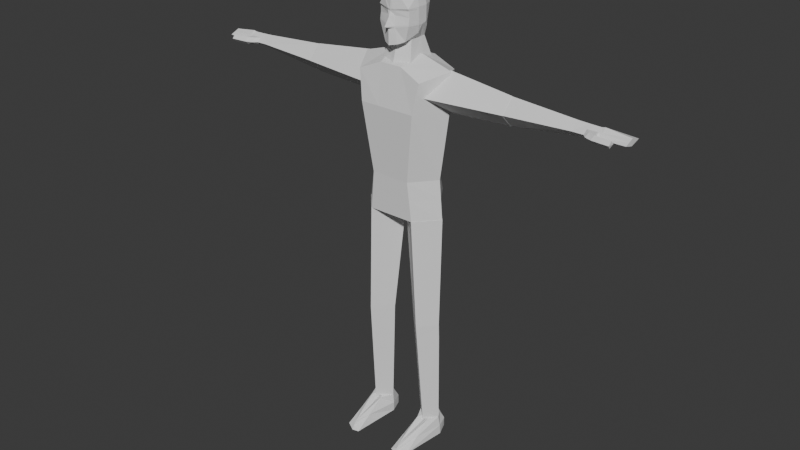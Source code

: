 # Source: bull_rig_backup.blend  (saved by Blender 4.0.36; exported with 4.5.12 LTS)
import bpy
from mathutils import Matrix  # noqa: F401  (used for matrix-valued properties, if any)

bpy.ops.wm.read_factory_settings(use_empty=True)
scene = bpy.context.scene
scene.name = 'Scene'

# ---- collections
col_collection = bpy.data.collections.new('Collection'); scene.collection.children.link(col_collection)

# ---- world
world_world = bpy.data.worlds.new('World'); scene.world = world_world
world_world.use_nodes = True; world_world.node_tree.nodes.clear()
_N = world_world.node_tree.nodes; _L = world_world.node_tree.links
n0 = _N.new('ShaderNodeOutputWorld'); n0.name = 'World Output'; n0.location = (300, 300)
n1 = _N.new('ShaderNodeBackground'); n1.name = 'Background'; n1.location = (10, 300)
n1.inputs[0].default_value = (0.05088, 0.05088, 0.05088, 1.0)
_L.new(n1.outputs[0], n0.inputs[0])
n0.is_active_output = True
world_world.color = (0.05088, 0.05088, 0.05088)
world_world.use_sun_shadow = False
world_world.sun_shadow_jitter_overblur = 0.0

# ---- meshes
me_cube = bpy.data.meshes.new('Cube')
me_cube.from_pydata([(-2.6, -0.6573, 1.6), (-2.4, -1.414, 11.0), (-3.457, 0.4, 1.6), (-3.614, 1.788e-07, 11.0), (-1.543, 0.4, 1.6), (-0.9858, 2.384e-07, 11.0), (-2.6, 1.457, 1.6), (-2.4, 1.414, 11.0), (-2.4, -1.414, 11.0), (-2.0, -1.626, 20.4), (-3.614, 1.788e-07, 11.0), (-3.626, 0.2, 20.4), (-0.9858, 1.192e-07, 11.0), (-0.01367, 0.2, 20.4), (-2.4, 1.414, 11.0), (-2.0, 2.026, 20.4), (-2.0, -1.6, 20.4), (-2.8, -1.8, 31.8), (-2.0, 2.0, 20.4), (-2.8, 2.4, 31.8), (2.0, -1.6, 20.4), (2.8, -1.8, 31.8), (2.0, 2.0, 20.4), (2.8, 2.4, 31.8), (-1.65, -1.7, 23.65), (-1.65, 2.25, 23.65), (1.65, 2.25, 23.65), (1.65, -1.7, 23.65), (-3.6, 0.2, 20.4), (-4.0, 0.4, 32.4), (3.6, 0.2, 20.4), (4.0, 0.4, 32.4), (3.25, 0.275, 23.65), (-3.25, 0.275, 23.65), (-1.818, 2.53, 21.69), (1.818, 2.53, 21.69), (1.818, -1.652, 22.09), (-1.818, -1.652, 22.09), (-3.418, 0.239, 22.09), (3.418, 0.239, 22.09), (-2.397, -2.095, 29.35), (-2.397, 2.947, 29.35), (2.397, 2.947, 29.35), (2.397, -2.095, 29.35), (3.937, 0.4262, 29.34), (-3.937, 0.4262, 29.34), (0.6667, 2.0, 20.4), (-0.6667, 2.0, 20.4), (-0.9333, 2.4, 32.6), (0.9333, 2.4, 32.6), (-0.6667, -1.6, 20.4), (0.6667, -1.6, 20.4), (0.9333, -1.6, 32.6), (-0.9333, -1.6, 32.6), (0.55, -1.7, 23.65), (-0.55, -1.7, 23.65), (-0.55, 2.25, 23.65), (0.55, 2.25, 23.65), (-1.333, 0.4, 33.2), (1.333, 0.4, 33.2), (1.2, 0.2, 20.4), (-1.2, 0.2, 20.4), (-0.606, 2.53, 21.69), (0.606, 2.53, 21.69), (0.606, -1.652, 22.09), (-0.606, -1.652, 22.09), (0.7992, -2.095, 29.35), (-0.7992, -2.095, 29.35), (-0.7992, 2.947, 29.35), (0.7992, 2.947, 29.35), (-2.43, -1.301, 9.59), (-3.621, 0.06, 9.59), (-2.43, 1.621, 9.59), (-1.069, 0.06, 9.59), (-3.227, -3.507, -2.384e-07), (-3.027, -0.7071, 1.6), (-1.873, 1.507, -2.384e-07), (-2.073, 1.107, 1.6), (-2.55, 0.4, -2.384e-07), (-2.55, 0.4, 1.6), (-3.227, 1.507, -2.384e-07), (-3.027, 1.107, 1.6), (-1.833, -3.887, -2.384e-07), (-2.073, -0.7071, 1.6), (-2.6, 1.454, 1.6), (-2.6, 1.814, -2.384e-07), (-1.546, 0.4, 1.6), (-1.466, 0.4, -2.384e-07), (-3.454, 0.4, 1.6), (-3.674, 0.4, -2.384e-07), (-2.4, -3.554, 0.66), (-2.4, -4.014, -2.384e-07), (-1.873, 1.507, 0.8), (-3.127, -2.107, 0.8), (-1.953, -2.297, 0.8), (-3.227, 1.507, 0.8), (-1.466, 0.4, 0.8), (-2.6, 1.834, 0.8), (-3.614, 0.4, 0.8), (-2.4, -3.784, 0.33), (2.6, -0.6573, 1.6), (2.4, -1.414, 11.0), (3.457, 0.4, 1.6), (3.614, 1.788e-07, 11.0), (1.543, 0.4, 1.6), (0.9858, 2.384e-07, 11.0), (2.6, 1.457, 1.6), (2.4, 1.414, 11.0), (2.4, -1.414, 11.0), (2.0, -1.626, 20.4), (3.614, 1.788e-07, 11.0), (3.626, 0.2, 20.4), (0.9858, 1.192e-07, 11.0), (0.01367, 0.2, 20.4), (2.4, 1.414, 11.0), (2.0, 2.026, 20.4), (2.43, -1.301, 9.59), (3.621, 0.06, 9.59), (2.43, 1.621, 9.59), (1.069, 0.06, 9.59), (3.227, -3.507, -2.384e-07), (3.027, -0.7071, 1.6), (1.873, 1.507, -2.384e-07), (2.073, 1.107, 1.6), (2.55, 0.4, -2.384e-07), (2.55, 0.4, 1.6), (3.227, 1.507, -2.384e-07), (3.027, 1.107, 1.6), (1.833, -3.887, -2.384e-07), (2.073, -0.7071, 1.6), (2.6, 1.454, 1.6), (2.6, 1.814, -2.384e-07), (1.546, 0.4, 1.6), (1.466, 0.4, -2.384e-07), (3.454, 0.4, 1.6), (3.674, 0.4, -2.384e-07), (2.4, -3.554, 0.66), (2.4, -4.014, -2.384e-07), (1.873, 1.507, 0.8), (3.127, -2.107, 0.8), (1.953, -2.297, 0.8), (3.227, 1.507, 0.8), (1.466, 0.4, 0.8), (2.6, 1.834, 0.8), (3.614, 0.4, 0.8), (2.4, -3.784, 0.33)], [], [(70, 1, 3, 71), (71, 3, 7, 72), (72, 7, 5, 73), (73, 5, 1, 70), (2, 6, 4, 0), (7, 3, 1, 5), (8, 9, 11, 10), (10, 11, 15, 14), (14, 15, 13, 12), (12, 13, 9, 8), (10, 14, 12, 8), (15, 11, 9, 13), (45, 29, 19, 41), (69, 49, 23, 42), (44, 31, 21, 43), (67, 53, 17, 40), (60, 30, 20, 51), (58, 29, 17, 53), (65, 55, 24, 37), (39, 32, 27, 36), (63, 57, 26, 35), (38, 33, 25, 34), (37, 24, 33, 38), (35, 26, 32, 39), (48, 19, 29, 58), (46, 22, 30, 60), (42, 23, 31, 44), (40, 17, 29, 45), (22, 35, 39, 30), (16, 37, 38, 28), (28, 38, 34, 18), (46, 63, 35, 22), (30, 39, 36, 20), (50, 65, 37, 16), (24, 40, 45, 33), (26, 42, 44, 32), (55, 67, 40, 24), (32, 44, 43, 27), (57, 69, 42, 26), (33, 45, 41, 25), (25, 41, 68, 56), (56, 68, 69, 57), (27, 43, 66, 54), (54, 66, 67, 55), (20, 36, 64, 51), (51, 64, 65, 50), (18, 34, 62, 47), (47, 62, 63, 46), (18, 47, 61, 28), (47, 46, 60, 61), (23, 49, 59, 31), (49, 48, 58, 59), (34, 25, 56, 62), (62, 56, 57, 63), (36, 27, 54, 64), (64, 54, 55, 65), (31, 59, 52, 21), (59, 58, 53, 52), (28, 61, 50, 16), (61, 60, 51, 50), (43, 21, 52, 66), (66, 52, 53, 67), (41, 19, 48, 68), (68, 48, 49, 69), (4, 73, 70, 0), (6, 72, 73, 4), (2, 71, 72, 6), (0, 70, 71, 2), (84, 81, 79, 77), (89, 80, 78, 74), (81, 88, 75, 79), (80, 85, 76, 78), (97, 84, 77, 92), (99, 90, 75, 93), (77, 79, 83, 86), (74, 78, 82, 91), (96, 86, 83, 94), (98, 88, 81, 95), (79, 75, 90, 83), (78, 76, 87, 82), (94, 83, 90, 99), (92, 77, 86, 96), (95, 81, 84, 97), (93, 75, 88, 98), (74, 93, 98, 89), (80, 95, 97, 85), (76, 92, 96, 87), (82, 94, 99, 91), (89, 98, 95, 80), (87, 96, 94, 82), (91, 99, 93, 74), (85, 97, 92, 76), (116, 117, 103, 101), (117, 118, 107, 103), (118, 119, 105, 107), (119, 116, 101, 105), (102, 100, 104, 106), (107, 105, 101, 103), (108, 110, 111, 109), (110, 114, 115, 111), (114, 112, 113, 115), (112, 108, 109, 113), (110, 108, 112, 114), (115, 113, 109, 111), (104, 100, 116, 119), (106, 104, 119, 118), (102, 106, 118, 117), (100, 102, 117, 116), (130, 123, 125, 127), (135, 120, 124, 126), (127, 125, 121, 134), (126, 124, 122, 131), (143, 138, 123, 130), (145, 139, 121, 136), (123, 132, 129, 125), (120, 137, 128, 124), (142, 140, 129, 132), (144, 141, 127, 134), (125, 129, 136, 121), (124, 128, 133, 122), (140, 145, 136, 129), (138, 142, 132, 123), (141, 143, 130, 127), (139, 144, 134, 121), (120, 135, 144, 139), (126, 131, 143, 141), (122, 133, 142, 138), (128, 137, 145, 140), (135, 126, 141, 144), (133, 128, 140, 142), (137, 120, 139, 145), (131, 122, 138, 143)])
_uv = me_cube.uv_layers.new(name='UVMap')
_uv.uv.foreach_set('vector', [0.5875, 0.0, 0.625, 0.0, 0.625, 0.25, 0.5875, 0.25, 0.5875, 0.25, 0.625, 0.25, 0.625, 0.5, 0.5875, 0.5, 0.5875, 0.5, 0.625, 0.5, 0.625, 0.75, 0.5875, 0.75, 0.5875, 0.75, 0.625, 0.75, 0.625, 1.0, 0.5875, 1.0, 0.125, 0.5, 0.375, 0.5, 0.375, 0.75, 0.125, 0.75, 0.625, 0.5, 0.875, 0.5, 0.875, 0.75, 0.625, 0.75, 0.375, 0.0, 0.625, 0.0, 0.625, 0.25, 0.375, 0.25, 0.375, 0.25, 0.625, 0.25, 0.625, 0.5, 0.375, 0.5, 0.375, 0.5, 0.625, 0.5, 0.625, 0.75, 0.375, 0.75, 0.375, 0.75, 0.625, 0.75, 0.625, 1.0, 0.375, 1.0, 0.125, 0.5, 0.375, 0.5, 0.375, 0.75, 0.125, 0.75, 0.625, 0.5, 0.875, 0.5, 0.875, 0.75, 0.625, 0.75, 0.5594, 0.125, 0.625, 0.125, 0.625, 0.25, 0.5594, 0.25, 0.5594, 0.4167, 0.625, 0.4167, 0.625, 0.5, 0.5594, 0.5, 0.5594, 0.625, 0.625, 0.625, 0.625, 0.75, 0.5594, 0.75, 0.5594, 0.9167, 0.625, 0.9167, 0.625, 1.0, 0.5594, 1.0, 0.2917, 0.625, 0.375, 0.625, 0.375, 0.75, 0.2917, 0.75, 0.7917, 0.625, 0.875, 0.625, 0.875, 0.75, 0.7917, 0.75, 0.4075, 0.9167, 0.4375, 0.9167, 0.4375, 1.0, 0.4075, 1.0, 0.4075, 0.625, 0.4375, 0.625, 0.4375, 0.75, 0.4075, 0.75, 0.4075, 0.4167, 0.4375, 0.4167, 0.4375, 0.5, 0.4075, 0.5, 0.4075, 0.125, 0.4375, 0.125, 0.4375, 0.25, 0.4075, 0.25, 0.4075, 0.0, 0.4375, 0.0, 0.4375, 0.125, 0.4075, 0.125, 0.4075, 0.5, 0.4375, 0.5, 0.4375, 0.625, 0.4075, 0.625, 0.7917, 0.5, 0.875, 0.5, 0.875, 0.625, 0.7917, 0.625, 0.2917, 0.5, 0.375, 0.5, 0.375, 0.625, 0.2917, 0.625, 0.5594, 0.5, 0.625, 0.5, 0.625, 0.625, 0.5594, 0.625, 0.5594, 0.0, 0.625, 0.0, 0.625, 0.125, 0.5594, 0.125, 0.375, 0.5, 0.4075, 0.5, 0.4075, 0.625, 0.375, 0.625, 0.375, 0.0, 0.4075, 0.0, 0.4075, 0.125, 0.375, 0.125, 0.375, 0.125, 0.4075, 0.125, 0.4075, 0.25, 0.375, 0.25, 0.375, 0.4167, 0.4075, 0.4167, 0.4075, 0.5, 0.375, 0.5, 0.375, 0.625, 0.4075, 0.625, 0.4075, 0.75, 0.375, 0.75, 0.375, 0.9167, 0.4075, 0.9167, 0.4075, 1.0, 0.375, 1.0, 0.4375, 0.0, 0.5594, 0.0, 0.5594, 0.125, 0.4375, 0.125, 0.4375, 0.5, 0.5594, 0.5, 0.5594, 0.625, 0.4375, 0.625, 0.4375, 0.9167, 0.5594, 0.9167, 0.5594, 1.0, 0.4375, 1.0, 0.4375, 0.625, 0.5594, 0.625, 0.5594, 0.75, 0.4375, 0.75, 0.4375, 0.4167, 0.5594, 0.4167, 0.5594, 0.5, 0.4375, 0.5, 0.4375, 0.125, 0.5594, 0.125, 0.5594, 0.25, 0.4375, 0.25, 0.4375, 0.25, 0.5594, 0.25, 0.5594, 0.3333, 0.4375, 0.3333, 0.4375, 0.3333, 0.5594, 0.3333, 0.5594, 0.4167, 0.4375, 0.4167, 0.4375, 0.75, 0.5594, 0.75, 0.5594, 0.8333, 0.4375, 0.8333, 0.4375, 0.8333, 0.5594, 0.8333, 0.5594, 0.9167, 0.4375, 0.9167, 0.375, 0.75, 0.4075, 0.75, 0.4075, 0.8333, 0.375, 0.8333, 0.375, 0.8333, 0.4075, 0.8333, 0.4075, 0.9167, 0.375, 0.9167, 0.375, 0.25, 0.4075, 0.25, 0.4075, 0.3333, 0.375, 0.3333, 0.375, 0.3333, 0.4075, 0.3333, 0.4075, 0.4167, 0.375, 0.4167, 0.125, 0.5, 0.2083, 0.5, 0.2083, 0.625, 0.125, 0.625, 0.2083, 0.5, 0.2917, 0.5, 0.2917, 0.625, 0.2083, 0.625, 0.625, 0.5, 0.7083, 0.5, 0.7083, 0.625, 0.625, 0.625, 0.7083, 0.5, 0.7917, 0.5, 0.7917, 0.625, 0.7083, 0.625, 0.4075, 0.25, 0.4375, 0.25, 0.4375, 0.3333, 0.4075, 0.3333, 0.4075, 0.3333, 0.4375, 0.3333, 0.4375, 0.4167, 0.4075, 0.4167, 0.4075, 0.75, 0.4375, 0.75, 0.4375, 0.8333, 0.4075, 0.8333, 0.4075, 0.8333, 0.4375, 0.8333, 0.4375, 0.9167, 0.4075, 0.9167, 0.625, 0.625, 0.7083, 0.625, 0.7083, 0.75, 0.625, 0.75, 0.7083, 0.625, 0.7917, 0.625, 0.7917, 0.75, 0.7083, 0.75, 0.125, 0.625, 0.2083, 0.625, 0.2083, 0.75, 0.125, 0.75, 0.2083, 0.625, 0.2917, 0.625, 0.2917, 0.75, 0.2083, 0.75, 0.5594, 0.75, 0.625, 0.75, 0.625, 0.8333, 0.5594, 0.8333, 0.5594, 0.8333, 0.625, 0.8333, 0.625, 0.9167, 0.5594, 0.9167, 0.5594, 0.25, 0.625, 0.25, 0.625, 0.3333, 0.5594, 0.3333, 0.5594, 0.3333, 0.625, 0.3333, 0.625, 0.4167, 0.5594, 0.4167, 0.375, 0.75, 0.5875, 0.75, 0.5875, 1.0, 0.375, 1.0, 0.375, 0.5, 0.5875, 0.5, 0.5875, 0.75, 0.375, 0.75, 0.375, 0.25, 0.5875, 0.25, 0.5875, 0.5, 0.375, 0.5, 0.375, 0.0, 0.5875, 0.0, 0.5875, 0.25, 0.375, 0.25, 0.375, 0.0, 0.5, 0.0, 0.5, 0.125, 0.375, 0.125, 0.375, 0.25, 0.5, 0.25, 0.5, 0.375, 0.375, 0.375, 0.5, 0.0, 0.625, 0.0, 0.625, 0.125, 0.5, 0.125, 0.5, 0.25, 0.625, 0.25, 0.625, 0.375, 0.5, 0.375, 0.5, 0.75, 0.625, 0.75, 0.625, 0.875, 0.5, 0.875, 0.75, 0.5, 0.875, 0.5, 0.875, 0.625, 0.75, 0.625, 0.375, 0.125, 0.5, 0.125, 0.5, 0.25, 0.375, 0.25, 0.375, 0.375, 0.5, 0.375, 0.5, 0.5, 0.375, 0.5, 0.5, 0.5, 0.625, 0.5, 0.625, 0.625, 0.5, 0.625, 0.25, 0.5, 0.375, 0.5, 0.375, 0.625, 0.25, 0.625, 0.5, 0.125, 0.625, 0.125, 0.625, 0.25, 0.5, 0.25, 0.5, 0.375, 0.625, 0.375, 0.625, 0.5, 0.5, 0.5, 0.5, 0.625, 0.625, 0.625, 0.625, 0.75, 0.5, 0.75, 0.5, 0.875, 0.625, 0.875, 0.625, 1.0, 0.5, 1.0, 0.25, 0.625, 0.375, 0.625, 0.375, 0.75, 0.25, 0.75, 0.75, 0.625, 0.875, 0.625, 0.875, 0.75, 0.75, 0.75, 0.625, 0.625, 0.75, 0.625, 0.75, 0.75, 0.625, 0.75, 0.125, 0.625, 0.25, 0.625, 0.25, 0.75, 0.125, 0.75, 0.375, 0.875, 0.5, 0.875, 0.5, 1.0, 0.375, 1.0, 0.375, 0.625, 0.5, 0.625, 0.5, 0.75, 0.375, 0.75, 0.125, 0.5, 0.25, 0.5, 0.25, 0.625, 0.125, 0.625, 0.375, 0.5, 0.5, 0.5, 0.5, 0.625, 0.375, 0.625, 0.625, 0.5, 0.75, 0.5, 0.75, 0.625, 0.625, 0.625, 0.375, 0.75, 0.5, 0.75, 0.5, 0.875, 0.375, 0.875, 0.5875, 0.0, 0.5875, 0.25, 0.625, 0.25, 0.625, 0.0, 0.5875, 0.25, 0.5875, 0.5, 0.625, 0.5, 0.625, 0.25, 0.5875, 0.5, 0.5875, 0.75, 0.625, 0.75, 0.625, 0.5, 0.5875, 0.75, 0.5875, 1.0, 0.625, 1.0, 0.625, 0.75, 0.125, 0.5, 0.125, 0.75, 0.375, 0.75, 0.375, 0.5, 0.625, 0.5, 0.625, 0.75, 0.875, 0.75, 0.875, 0.5, 0.375, 0.0, 0.375, 0.25, 0.625, 0.25, 0.625, 0.0, 0.375, 0.25, 0.375, 0.5, 0.625, 0.5, 0.625, 0.25, 0.375, 0.5, 0.375, 0.75, 0.625, 0.75, 0.625, 0.5, 0.375, 0.75, 0.375, 1.0, 0.625, 1.0, 0.625, 0.75, 0.125, 0.5, 0.125, 0.75, 0.375, 0.75, 0.375, 0.5, 0.625, 0.5, 0.625, 0.75, 0.875, 0.75, 0.875, 0.5, 0.375, 0.75, 0.375, 1.0, 0.5875, 1.0, 0.5875, 0.75, 0.375, 0.5, 0.375, 0.75, 0.5875, 0.75, 0.5875, 0.5, 0.375, 0.25, 0.375, 0.5, 0.5875, 0.5, 0.5875, 0.25, 0.375, 0.0, 0.375, 0.25, 0.5875, 0.25, 0.5875, 0.0, 0.375, 0.0, 0.375, 0.125, 0.5, 0.125, 0.5, 0.0, 0.375, 0.25, 0.375, 0.375, 0.5, 0.375, 0.5, 0.25, 0.5, 0.0, 0.5, 0.125, 0.625, 0.125, 0.625, 0.0, 0.5, 0.25, 0.5, 0.375, 0.625, 0.375, 0.625, 0.25, 0.5, 0.75, 0.5, 0.875, 0.625, 0.875, 0.625, 0.75, 0.75, 0.5, 0.75, 0.625, 0.875, 0.625, 0.875, 0.5, 0.375, 0.125, 0.375, 0.25, 0.5, 0.25, 0.5, 0.125, 0.375, 0.375, 0.375, 0.5, 0.5, 0.5, 0.5, 0.375, 0.5, 0.5, 0.5, 0.625, 0.625, 0.625, 0.625, 0.5, 0.25, 0.5, 0.25, 0.625, 0.375, 0.625, 0.375, 0.5, 0.5, 0.125, 0.5, 0.25, 0.625, 0.25, 0.625, 0.125, 0.5, 0.375, 0.5, 0.5, 0.625, 0.5, 0.625, 0.375, 0.5, 0.625, 0.5, 0.75, 0.625, 0.75, 0.625, 0.625, 0.5, 0.875, 0.5, 1.0, 0.625, 1.0, 0.625, 0.875, 0.25, 0.625, 0.25, 0.75, 0.375, 0.75, 0.375, 0.625, 0.75, 0.625, 0.75, 0.75, 0.875, 0.75, 0.875, 0.625, 0.625, 0.625, 0.625, 0.75, 0.75, 0.75, 0.75, 0.625, 0.125, 0.625, 0.125, 0.75, 0.25, 0.75, 0.25, 0.625, 0.375, 0.875, 0.375, 1.0, 0.5, 1.0, 0.5, 0.875, 0.375, 0.625, 0.375, 0.75, 0.5, 0.75, 0.5, 0.625, 0.125, 0.5, 0.125, 0.625, 0.25, 0.625, 0.25, 0.5, 0.375, 0.5, 0.375, 0.625, 0.5, 0.625, 0.5, 0.5, 0.625, 0.5, 0.625, 0.625, 0.75, 0.625, 0.75, 0.5, 0.375, 0.75, 0.375, 0.875, 0.5, 0.875, 0.5, 0.75])
me_cube.update()
me_cube_002 = bpy.data.meshes.new('Cube.002')
me_cube_002.from_pydata([(-4.4, -0.3788, -1.223), (-4.402, -0.3788, 0.3788), (-4.398, 1.223, -1.223), (-4.4, 1.223, 0.3788), (1.0, -0.5845, -1.416), (1.998, -1.009, 1.009), (2.002, 1.557, -1.557), (1.0, 1.698, 0.8673), (-9.706, 0.1105, -0.7471), (-9.707, -0.03088, 0.2289), (-9.704, 1.087, -0.8885), (-9.706, 0.9451, 0.08745), (-4.414, -0.3633, -1.208), (-4.416, -0.3633, 0.3633), (-4.412, 1.208, -1.208), (-4.414, 1.208, 0.3633), (-3.214, 0.4209, -0.4209), (-5.7, 0.4239, -0.4239), (3.2, 0.4135, -0.4135), (-11.91, 0.2719, -0.5907), (-11.89, -0.02509, 0.2231), (-11.85, 1.216, -1.018), (-11.89, 0.9443, 0.08166), (-9.706, 0.1139, -0.7438), (-9.707, -0.02757, 0.2256), (-9.705, 1.083, -0.8852), (-9.706, 0.9418, 0.08414), (-10.68, 1.14, -0.9417), (-10.72, 0.9148, 0.05462), (-10.72, 0.1999, -0.6602), (-10.72, -0.02633, 0.2243), (-11.89, 0.4574, 0.1527), (-10.72, 0.04438, -0.2604), (-11.89, 0.04531, -0.2594), (-10.72, 0.4584, 0.1536), (-11.56, 1.197, -0.9989), (-11.7, -0.0254, 0.2234), (-11.6, 0.9015, 0.03954), (-11.62, 0.2716, -0.5904), (-11.6, 0.4577, 0.1529), (-11.6, 0.04508, -0.2597), (-11.1, 0.2224, 0.3896), (-11.02, -0.2567, 0.4547), (-11.1, -0.1916, -0.02438), (-11.56, -0.3957, 0.5936), (-11.68, 0.01107, 0.5995), (-11.58, -0.4015, 0.1869), (-12.24, -0.45, 0.2354), (-12.22, -0.4441, 0.6421), (-12.24, -0.03742, 0.648), (-12.26, -0.07388, 0.2719), (-12.92, -0.4896, 0.275), (-13.0, -0.4838, 0.6818), (-13.02, -0.07704, 0.6876), (-13.04, -0.1135, 0.3115), (-13.85, 1.237, -1.039), (-13.89, 0.3905, -0.5137), (-13.89, 0.1853, -0.161), (-13.89, -0.004316, 0.2023), (-13.89, 0.3873, 0.04098), (-13.89, 0.7824, -0.1218), (-8.806, 0.5278, -0.3298)], [], [(3, 2, 17), (2, 3, 7, 6), (7, 5, 18), (4, 5, 1, 0), (2, 6, 4, 0), (7, 3, 1, 5), (8, 9, 11, 10), (10, 11, 15, 14), (15, 13, 16), (12, 13, 9, 8), (10, 14, 12, 8), (15, 11, 9, 13), (12, 14, 16), (14, 15, 16), (13, 12, 16), (0, 1, 17), (1, 3, 17), (2, 0, 17), (4, 6, 18), (6, 7, 18), (5, 4, 18), (31, 22, 60, 59), (27, 28, 26, 25), (26, 24, 61), (38, 40, 33, 19), (27, 25, 23, 29), (37, 22, 31, 39), (26, 28, 34, 30, 24), (35, 27, 29, 38), (23, 24, 30, 32, 29), (35, 37, 28, 27), (39, 31, 20, 36), (36, 46, 47, 50), (33, 20, 58, 57), (33, 40, 36, 20), (30, 34, 41, 42), (21, 22, 37, 35), (21, 35, 38, 19), (28, 37, 39, 34), (29, 32, 40, 38), (46, 43, 42, 44), (41, 45, 44, 42), (32, 30, 42, 43), (40, 32, 43, 46), (36, 40, 46), (34, 39, 45, 41), (39, 36, 45), (44, 45, 49, 48), (48, 49, 53, 52), (49, 50, 54, 53), (46, 44, 48, 47), (45, 36, 50, 49), (54, 52, 53), (52, 54, 51), (50, 47, 51, 54), (47, 48, 52, 51), (56, 57, 59, 60), (59, 57, 58), (19, 33, 57, 56), (21, 19, 56, 55), (20, 31, 59, 58), (22, 21, 55, 60), (55, 56, 60), (23, 25, 61), (25, 26, 61), (24, 23, 61)])
_uv = me_cube_002.uv_layers.new(name='UVMap')
_uv.uv.foreach_set('vector', [0.625, 0.25, 0.375, 0.25, 0.5, 0.125, 0.375, 0.25, 0.625, 0.25, 0.625, 0.5, 0.375, 0.5, 0.625, 0.5, 0.625, 0.75, 0.5, 0.625, 0.375, 0.75, 0.625, 0.75, 0.625, 1.0, 0.375, 1.0, 0.125, 0.5, 0.375, 0.5, 0.375, 0.75, 0.125, 0.75, 0.625, 0.5, 0.875, 0.5, 0.875, 0.75, 0.625, 0.75, 0.375, 0.0, 0.625, 0.0, 0.625, 0.25, 0.375, 0.25, 0.375, 0.25, 0.625, 0.25, 0.625, 0.5, 0.375, 0.5, 0.625, 0.5, 0.625, 0.75, 0.5, 0.625, 0.375, 0.75, 0.625, 0.75, 0.625, 1.0, 0.375, 1.0, 0.125, 0.5, 0.375, 0.5, 0.375, 0.75, 0.125, 0.75, 0.625, 0.5, 0.875, 0.5, 0.875, 0.75, 0.625, 0.75, 0.375, 0.75, 0.375, 0.5, 0.5, 0.625, 0.375, 0.5, 0.625, 0.5, 0.5, 0.625, 0.625, 0.75, 0.375, 0.75, 0.5, 0.625, 0.375, 0.0, 0.625, 0.0, 0.5, 0.125, 0.625, 0.0, 0.625, 0.25, 0.5, 0.125, 0.375, 0.25, 0.375, 0.0, 0.5, 0.125, 0.375, 0.75, 0.375, 0.5, 0.5, 0.625, 0.375, 0.5, 0.625, 0.5, 0.5, 0.625, 0.625, 0.75, 0.375, 0.75, 0.5, 0.625, 0.875, 0.6256, 0.875, 0.5, 0.875, 0.5, 0.875, 0.6256, 0.375, 0.375, 0.625, 0.375, 0.625, 0.5, 0.375, 0.5, 0.625, 0.5, 0.625, 0.75, 0.5, 0.625, 0.375, 0.9688, 0.5004, 0.9688, 0.5006, 1.0, 0.375, 1.0, 0.25, 0.5, 0.375, 0.5, 0.375, 0.75, 0.25, 0.75, 0.8438, 0.5, 0.875, 0.5, 0.875, 0.6256, 0.8438, 0.6254, 0.625, 0.5, 0.75, 0.5, 0.75, 0.625, 0.75, 0.75, 0.625, 0.75, 0.1562, 0.5, 0.25, 0.5, 0.25, 0.75, 0.1562, 0.75, 0.375, 0.75, 0.625, 0.75, 0.625, 0.875, 0.5, 0.875, 0.375, 0.875, 0.375, 0.2812, 0.625, 0.2812, 0.625, 0.375, 0.375, 0.375, 0.8438, 0.6254, 0.875, 0.6256, 0.875, 0.75, 0.8438, 0.75, 0.625, 0.9688, 0.5004, 0.9688, 0.5004, 0.9688, 0.625, 0.9688, 0.5006, 1.0, 0.625, 1.0, 0.625, 1.0, 0.5006, 1.0, 0.5006, 1.0, 0.5004, 0.9688, 0.625, 0.9688, 0.625, 1.0, 0.75, 0.75, 0.75, 0.625, 0.75, 0.625, 0.75, 0.75, 0.375, 0.25, 0.625, 0.25, 0.625, 0.2812, 0.375, 0.2812, 0.125, 0.5, 0.1562, 0.5, 0.1562, 0.75, 0.125, 0.75, 0.75, 0.5, 0.8438, 0.5, 0.8438, 0.6254, 0.75, 0.625, 0.375, 0.875, 0.5, 0.875, 0.5004, 0.9688, 0.375, 0.9688, 0.5004, 0.9688, 0.5, 0.875, 0.625, 0.875, 0.625, 0.9688, 0.75, 0.625, 0.8438, 0.6254, 0.8438, 0.75, 0.75, 0.75, 0.5, 0.875, 0.625, 0.875, 0.625, 0.875, 0.5, 0.875, 0.5004, 0.9688, 0.5, 0.875, 0.5, 0.875, 0.5004, 0.9688, 0.625, 0.9688, 0.5004, 0.9688, 0.5004, 0.9688, 0.75, 0.625, 0.8438, 0.6254, 0.8438, 0.6254, 0.75, 0.625, 0.8438, 0.6254, 0.8438, 0.75, 0.8438, 0.6254, 0.8438, 0.75, 0.8438, 0.6254, 0.8438, 0.6254, 0.8438, 0.75, 0.8438, 0.75, 0.8438, 0.6254, 0.8438, 0.6254, 0.8438, 0.75, 0.8438, 0.6254, 0.8438, 0.75, 0.8438, 0.75, 0.8438, 0.6254, 0.5004, 0.9688, 0.625, 0.9688, 0.625, 0.9688, 0.5004, 0.9688, 0.8438, 0.6254, 0.8438, 0.75, 0.8438, 0.75, 0.8438, 0.6254, 0.8438, 0.75, 0.8438, 0.75, 0.8438, 0.6254, 0.625, 0.9688, 0.625, 0.9688, 0.5004, 0.9688, 0.625, 0.9688, 0.5004, 0.9688, 0.5004, 0.9688, 0.625, 0.9688, 0.5004, 0.9688, 0.625, 0.9688, 0.625, 0.9688, 0.5004, 0.9688, 0.375, 0.0, 0.5006, 0.0, 0.625, 0.1244, 0.625, 0.25, 0.625, 0.1244, 0.5006, 0.0, 0.625, 0.0, 0.375, 1.0, 0.5006, 1.0, 0.5006, 1.0, 0.375, 1.0, 0.125, 0.5, 0.125, 0.75, 0.125, 0.75, 0.125, 0.5, 0.875, 0.75, 0.875, 0.6256, 0.875, 0.6256, 0.875, 0.75, 0.625, 0.25, 0.375, 0.25, 0.375, 0.25, 0.625, 0.25, 0.375, 0.25, 0.375, 0.0, 0.625, 0.25, 0.375, 0.75, 0.375, 0.5, 0.5, 0.625, 0.375, 0.5, 0.625, 0.5, 0.5, 0.625, 0.625, 0.75, 0.375, 0.75, 0.5, 0.625])
me_cube_002.update()
me_cube_003 = bpy.data.meshes.new('Cube.003')
me_cube_003.from_pydata([(-0.437, -0.4935, -0.8433), (-0.446, 0.4884, -0.8251), (-0.5279, 0.4884, 0.5658), (0.437, -0.4935, -0.8433), (0.446, 0.4884, -0.8251), (0.5279, 0.4884, 0.5658), (0.0, 0.7338, -0.9069), (0.0, 0.652, 0.784), (0.0, -0.8207, -0.9615), (0.0, -0.7025, 0.6658), (-0.6006, -0.5298, -0.2979), (-0.6006, -0.548, 0.284), (-0.5279, 0.652, 0.2931), (-0.6097, 0.4065, -0.4379), (0.5279, 0.652, 0.2931), (0.6097, 0.4065, -0.4379), (0.6006, -0.548, 0.284), (0.6006, -0.5298, -0.2979), (0.0, -0.7389, 0.2385), (0.0, -0.8298, -0.3979), (0.0, 0.8975, 0.2931), (0.0, 0.6611, -0.5342), (-0.6006, -0.5298, -0.2379), (-0.6097, 0.4065, -0.3779), (0.6097, 0.4065, -0.3779), (0.6006, -0.5298, -0.2379), (0.0, -1.021, -0.3106), (0.0, 0.7793, -0.3833), (-0.1883, 0.6479, -0.9069), (-0.352, -0.623, 0.6203), (-0.352, 0.5661, 0.7294), (-0.261, -0.6775, -0.916), (-0.352, 0.5752, -0.5342), (-0.352, 0.8115, 0.2931), (-0.171, -0.723, -0.3615), (-0.1156, -0.723, 0.2476), (-0.171, -0.723, -0.3015), (-0.352, 0.6934, -0.3833), (0.352, 0.5661, 0.7294), (0.261, -0.6775, -0.916), (0.1883, 0.6479, -0.9069), (0.352, -0.623, 0.6203), (0.171, -0.723, -0.3615), (0.1156, -0.723, 0.2476), (0.352, 0.5752, -0.5342), (0.352, 0.8115, 0.2931), (0.352, 0.6934, -0.3833), (0.171, -0.723, -0.3015), (-0.446, 0.2702, -0.8251), (-0.446, -0.1935, -0.8251), (-0.6097, -0.1116, 0.6476), (-0.6097, 0.2702, 0.6476), (0.446, -0.1935, -0.8251), (0.446, 0.2702, -0.8251), (0.6097, 0.2702, 0.6476), (0.6097, -0.1116, 0.6476), (0.0, 0.2975, 0.8931), (0.0, -0.3571, 0.8749), (0.0, -0.3844, -0.9069), (0.6915, 0.08837, -0.3069), (0.6915, -0.1116, -0.3069), (0.6915, 0.2702, 0.2931), (0.6915, -0.1116, 0.2931), (-0.6915, -0.1116, -0.3069), (-0.6915, 0.08837, -0.3069), (-0.6915, -0.1116, 0.2931), (-0.6915, 0.2702, 0.2931), (-0.6915, -0.1116, -0.2469), (-0.6915, 0.2702, -0.2469), (0.6915, 0.2702, -0.2469), (0.6915, -0.1116, -0.2469), (-0.1883, -0.3175, -0.9069), (-0.352, 0.2879, 0.8294), (-0.352, -0.2903, 0.8112), (0.352, 0.2879, 0.8294), (0.352, -0.2903, 0.8112), (0.1883, -0.3175, -0.9069), (-0.2062, 0.9045, -1.727), (-0.6438, 0.7273, -1.727), (0.6438, 0.303, -1.727), (0.6438, 0.7273, -1.727), (0.2062, 0.9045, -1.727), (0.0, 1.0, -1.727), (-0.6438, 0.303, -1.727), (-0.6438, -0.4848, -1.909), (0.6438, -0.4848, -1.909), (0.0, 0.3333, -1.727), (0.0, -0.697, -1.909), (-0.2062, 0.3227, -1.727), (-0.2062, -0.6227, -1.909), (0.2062, 0.3227, -1.727), (0.2062, -0.6227, -1.909), (0.6257, -0.06183, -0.6002), (-0.6257, -0.06183, -0.6002), (-0.6006, -0.4935, -0.01331), (-0.6006, -0.4935, 0.2031), (-0.5415, 0.6111, 0.1812), (-0.5688, 0.5293, -0.0424), (0.5415, 0.6111, 0.1812), (0.5688, 0.5293, -0.0424), (0.6006, -0.4935, 0.2031), (0.6006, -0.4935, -0.01331), (0.0, -0.7238, 0.1652), (0.0, -0.8116, -0.01786), (0.0, 0.8778, 0.1803), (0.0, 0.8384, -0.04513), (-0.1248, -0.6942, 0.1818), (-0.1433, -0.6639, 0.03214), (-0.352, 0.7918, 0.1803), (-0.352, 0.7525, -0.04513), (0.352, 0.7918, 0.1803), (0.352, 0.7525, -0.04513), (0.1248, -0.6942, 0.1818), (0.1433, -0.6639, 0.03214), (-0.6915, -0.1116, 0.2031), (-0.6915, -0.1116, 0.02305), (-0.6915, 0.2702, 0.2031), (-0.6915, 0.2702, 0.02305), (0.6915, 0.2702, 0.2031), (0.6915, 0.2702, 0.02305), (0.6915, -0.1116, 0.2031), (0.6915, -0.1116, 0.02305)], [], [(66, 51, 2, 12), (45, 38, 5, 14), (29, 11, 35), (76, 52, 3, 39), (29, 50, 11), (75, 57, 9, 41), (71, 58, 8, 31), (43, 41, 9, 18), (33, 30, 7, 20), (28, 32, 21, 6), (108, 33, 20, 104), (39, 42, 19, 8), (112, 43, 18, 102), (31, 34, 10, 0), (106, 35, 11, 95), (92, 60, 17, 3), (120, 62, 16, 100), (40, 44, 15, 4), (110, 45, 14, 98), (48, 64, 13, 1), (116, 66, 12, 96), (64, 68, 23, 13), (44, 46, 24, 15), (60, 70, 25, 17), (34, 36, 22, 10), (42, 47, 26, 19), (32, 37, 27, 21), (13, 23, 37, 32), (19, 26, 36, 34), (102, 18, 35, 106), (8, 19, 34, 31), (96, 12, 33, 108), (1, 13, 32, 28), (12, 2, 30, 33), (49, 71, 31, 0), (57, 73, 29, 9), (18, 9, 29, 35), (17, 25, 47, 42), (21, 27, 46, 44), (104, 20, 45, 110), (6, 21, 44, 40), (100, 16, 43, 112), (3, 17, 42, 39), (55, 75, 41), (58, 76, 39, 8), (20, 7, 38, 45), (58, 71, 89, 87), (53, 52, 85, 79), (5, 38, 74, 54), (54, 74, 75, 55), (7, 30, 72, 56), (56, 72, 73, 57), (71, 49, 84, 89), (52, 76, 91, 85), (15, 24, 69, 59), (59, 69, 70, 60), (10, 22, 67, 63), (63, 67, 68, 64), (95, 11, 65, 114), (114, 65, 66, 116), (0, 10, 63, 93), (93, 63, 64), (98, 14, 61, 118), (118, 61, 62, 120), (4, 15, 59, 53), (59, 60, 92), (6, 40, 81, 82), (49, 48, 83, 84), (38, 7, 56, 74), (74, 56, 57, 75), (30, 2, 51, 72), (72, 51, 50, 73), (28, 6, 82, 77), (48, 1, 78, 83), (14, 5, 54, 61), (61, 54, 55, 62), (73, 50, 29), (65, 50, 51, 66), (82, 81, 90, 86), (86, 90, 91, 87), (78, 77, 88, 83), (83, 88, 89, 84), (77, 82, 86, 88), (88, 86, 87, 89), (81, 80, 79, 90), (90, 79, 85, 91), (76, 58, 87, 91), (40, 4, 80, 81), (4, 53, 79, 80), (1, 28, 77, 78), (53, 59, 92, 52), (52, 92, 3), (49, 93, 64, 48), (49, 0, 93), (16, 41, 43), (69, 119, 121, 70), (119, 118, 120, 121), (24, 99, 119, 69), (99, 98, 118, 119), (67, 115, 117, 68), (115, 114, 116, 117), (22, 94, 115, 67), (94, 95, 114, 115), (25, 101, 113, 47), (101, 100, 112, 113), (27, 105, 111, 46), (105, 104, 110, 111), (23, 97, 109, 37), (97, 96, 108, 109), (26, 103, 107, 36), (103, 102, 106, 107), (68, 117, 97, 23), (117, 116, 96, 97), (46, 111, 99, 24), (111, 110, 98, 99), (70, 121, 101, 25), (121, 120, 100, 101), (36, 107, 94, 22), (107, 106, 95, 94), (47, 113, 103, 26), (113, 112, 102, 103), (37, 109, 105, 27), (109, 108, 104, 105), (50, 65, 11), (62, 55, 16), (16, 55, 41)])
_uv = me_cube_003.uv_layers.new(name='UVMap')
_uv.uv.foreach_set('vector', [0.5417, 0.1667, 0.625, 0.1667, 0.625, 0.25, 0.5417, 0.25, 0.5417, 0.4187, 0.625, 0.4187, 0.625, 0.5, 0.5417, 0.5, 0.7937, 0.75, 0.5417, 1.0, 0.5417, 0.9188, 0.2937, 0.6667, 0.375, 0.6667, 0.375, 0.75, 0.2937, 0.75, 0.7937, 0.75, 0.625, 0.08333, 0.5417, 1.0, 0.7063, 0.6667, 0.75, 0.6667, 0.75, 0.75, 0.7062, 0.75, 0.2062, 0.6667, 0.25, 0.6667, 0.25, 0.75, 0.2062, 0.75, 0.5417, 0.8312, 0.625, 0.8312, 0.625, 0.875, 0.5417, 0.875, 0.5417, 0.3313, 0.625, 0.3313, 0.625, 0.375, 0.5417, 0.375, 0.375, 0.3313, 0.4583, 0.3313, 0.4583, 0.375, 0.375, 0.375, 0.5292, 0.3313, 0.5417, 0.3313, 0.5417, 0.375, 0.5292, 0.375, 0.375, 0.8313, 0.4583, 0.8312, 0.4583, 0.875, 0.375, 0.875, 0.5292, 0.8312, 0.5417, 0.8312, 0.5417, 0.875, 0.5292, 0.875, 0.375, 0.9188, 0.4583, 0.9188, 0.4583, 1.0, 0.375, 1.0, 0.5292, 0.9188, 0.5417, 0.9188, 0.5417, 1.0, 0.5292, 1.0, 0.4165, 0.6667, 0.4583, 0.6667, 0.4583, 0.75, 0.375, 0.75, 0.5292, 0.6667, 0.5417, 0.6667, 0.5417, 0.75, 0.5292, 0.75, 0.375, 0.4187, 0.4583, 0.4187, 0.4583, 0.5, 0.375, 0.5, 0.5292, 0.4187, 0.5417, 0.4187, 0.5417, 0.5, 0.5292, 0.5, 0.375, 0.1667, 0.4583, 0.1667, 0.4583, 0.25, 0.375, 0.25, 0.5292, 0.1667, 0.5417, 0.1667, 0.5417, 0.25, 0.5292, 0.25, 0.4583, 0.1667, 0.4667, 0.1667, 0.4667, 0.25, 0.4583, 0.25, 0.4583, 0.4187, 0.4667, 0.4187, 0.4667, 0.5, 0.4583, 0.5, 0.4583, 0.6667, 0.4667, 0.6667, 0.4667, 0.75, 0.4583, 0.75, 0.4583, 0.9188, 0.4667, 0.9188, 0.4667, 1.0, 0.4583, 1.0, 0.4583, 0.8312, 0.4667, 0.8312, 0.4667, 0.875, 0.4583, 0.875, 0.4583, 0.3313, 0.4667, 0.3313, 0.4667, 0.375, 0.4583, 0.375, 0.4583, 0.25, 0.4667, 0.25, 0.4667, 0.3313, 0.4583, 0.3313, 0.4583, 0.875, 0.4667, 0.875, 0.4667, 0.9188, 0.4583, 0.9188, 0.5292, 0.875, 0.5417, 0.875, 0.5417, 0.9188, 0.5292, 0.9188, 0.375, 0.875, 0.4583, 0.875, 0.4583, 0.9188, 0.375, 0.9188, 0.5292, 0.25, 0.5417, 0.25, 0.5417, 0.3313, 0.5292, 0.3313, 0.375, 0.25, 0.4583, 0.25, 0.4583, 0.3313, 0.375, 0.3313, 0.5417, 0.25, 0.625, 0.25, 0.625, 0.3313, 0.5417, 0.3313, 0.125, 0.6667, 0.2062, 0.6667, 0.2062, 0.75, 0.125, 0.75, 0.75, 0.6667, 0.7937, 0.6667, 0.7937, 0.75, 0.75, 0.75, 0.5417, 0.875, 0.625, 0.875, 0.625, 0.9187, 0.5417, 0.9188, 0.4583, 0.75, 0.4667, 0.75, 0.4667, 0.8312, 0.4583, 0.8312, 0.4583, 0.375, 0.4667, 0.375, 0.4667, 0.4187, 0.4583, 0.4187, 0.5292, 0.375, 0.5417, 0.375, 0.5417, 0.4187, 0.5292, 0.4187, 0.375, 0.375, 0.4583, 0.375, 0.4583, 0.4187, 0.375, 0.4187, 0.5292, 0.75, 0.5417, 0.75, 0.5417, 0.8312, 0.5292, 0.8312, 0.375, 0.75, 0.4583, 0.75, 0.4583, 0.8312, 0.375, 0.8313, 0.625, 0.6667, 0.7063, 0.6667, 0.625, 0.8312, 0.25, 0.6667, 0.2937, 0.6667, 0.2937, 0.75, 0.25, 0.75, 0.5417, 0.375, 0.625, 0.375, 0.625, 0.4187, 0.5417, 0.4187, 0.25, 0.6667, 0.2062, 0.6667, 0.2062, 0.6667, 0.25, 0.6667, 0.375, 0.5833, 0.375, 0.6667, 0.375, 0.6667, 0.375, 0.5833, 0.625, 0.5, 0.7063, 0.5, 0.7063, 0.5833, 0.625, 0.5833, 0.625, 0.5833, 0.7063, 0.5833, 0.7063, 0.6667, 0.625, 0.6667, 0.75, 0.5, 0.7938, 0.5, 0.7937, 0.5833, 0.75, 0.5833, 0.75, 0.5833, 0.7937, 0.5833, 0.7937, 0.6667, 0.75, 0.6667, 0.2062, 0.6667, 0.125, 0.6667, 0.125, 0.6667, 0.2062, 0.6667, 0.375, 0.6667, 0.2937, 0.6667, 0.2937, 0.6667, 0.375, 0.6667, 0.4583, 0.5, 0.4667, 0.5, 0.4667, 0.5833, 0.4583, 0.5833, 0.4583, 0.5833, 0.4667, 0.5833, 0.4667, 0.6667, 0.4583, 0.6667, 0.4583, 0.0, 0.4667, 0.0, 0.4667, 0.08333, 0.4583, 0.08333, 0.4583, 0.08333, 0.4667, 0.08333, 0.4667, 0.1667, 0.4583, 0.1667, 0.5292, 0.0, 0.5417, 0.0, 0.5417, 0.08333, 0.5292, 0.08333, 0.5292, 0.08333, 0.5417, 0.08333, 0.5417, 0.1667, 0.5292, 0.1667, 0.375, 0.0, 0.4583, 0.0, 0.4583, 0.08333, 0.4165, 0.08333, 0.4165, 0.08333, 0.4583, 0.08333, 0.4583, 0.1667, 0.5292, 0.5, 0.5417, 0.5, 0.5417, 0.5833, 0.5292, 0.5833, 0.5292, 0.5833, 0.5417, 0.5833, 0.5417, 0.6667, 0.5292, 0.6667, 0.375, 0.5, 0.4583, 0.5, 0.4583, 0.5833, 0.375, 0.5833, 0.4583, 0.5833, 0.4583, 0.6667, 0.4165, 0.6667, 0.375, 0.375, 0.375, 0.4187, 0.375, 0.4187, 0.375, 0.375, 0.375, 0.08333, 0.375, 0.1667, 0.375, 0.1667, 0.375, 0.08333, 0.7063, 0.5, 0.75, 0.5, 0.75, 0.5833, 0.7063, 0.5833, 0.7063, 0.5833, 0.75, 0.5833, 0.75, 0.6667, 0.7063, 0.6667, 0.7938, 0.5, 0.875, 0.5, 0.875, 0.5833, 0.7937, 0.5833, 0.7937, 0.5833, 0.875, 0.5833, 0.875, 0.6667, 0.7937, 0.6667, 0.375, 0.3313, 0.375, 0.375, 0.375, 0.375, 0.375, 0.3313, 0.375, 0.1667, 0.375, 0.25, 0.375, 0.25, 0.375, 0.1667, 0.5417, 0.5, 0.625, 0.5, 0.625, 0.5833, 0.5417, 0.5833, 0.5417, 0.5833, 0.625, 0.5833, 0.625, 0.6667, 0.5417, 0.6667, 0.7937, 0.6667, 0.625, 0.08333, 0.7937, 0.75, 0.5417, 0.08333, 0.625, 0.08333, 0.625, 0.1667, 0.5417, 0.1667, 0.25, 0.5, 0.2937, 0.5, 0.2937, 0.5833, 0.25, 0.5833, 0.25, 0.5833, 0.2937, 0.5833, 0.2937, 0.6667, 0.25, 0.6667, 0.125, 0.5, 0.2063, 0.5, 0.2063, 0.5833, 0.125, 0.5833, 0.125, 0.5833, 0.2063, 0.5833, 0.2062, 0.6667, 0.125, 0.6667, 0.2063, 0.5, 0.25, 0.5, 0.25, 0.5833, 0.2063, 0.5833, 0.2063, 0.5833, 0.25, 0.5833, 0.25, 0.6667, 0.2062, 0.6667, 0.2937, 0.5, 0.375, 0.5, 0.375, 0.5833, 0.2937, 0.5833, 0.2937, 0.5833, 0.375, 0.5833, 0.375, 0.6667, 0.2937, 0.6667, 0.2937, 0.6667, 0.25, 0.6667, 0.25, 0.6667, 0.2937, 0.6667, 0.375, 0.4187, 0.375, 0.5, 0.375, 0.5, 0.375, 0.4187, 0.375, 0.5, 0.375, 0.5833, 0.375, 0.5833, 0.375, 0.5, 0.375, 0.25, 0.375, 0.3313, 0.375, 0.3313, 0.375, 0.25, 0.375, 0.5833, 0.4583, 0.5833, 0.4165, 0.6667, 0.375, 0.6667, 0.375, 0.6667, 0.4165, 0.6667, 0.375, 0.75, 0.375, 0.08333, 0.4165, 0.08333, 0.4583, 0.1667, 0.375, 0.1667, 0.375, 0.08333, 0.375, 0.0, 0.4165, 0.08333, 0.5417, 0.75, 0.625, 0.8312, 0.5417, 0.8312, 0.4667, 0.5833, 0.5042, 0.5833, 0.5042, 0.6667, 0.4667, 0.6667, 0.5042, 0.5833, 0.5292, 0.5833, 0.5292, 0.6667, 0.5042, 0.6667, 0.4667, 0.5, 0.5042, 0.5, 0.5042, 0.5833, 0.4667, 0.5833, 0.5042, 0.5, 0.5292, 0.5, 0.5292, 0.5833, 0.5042, 0.5833, 0.4667, 0.08333, 0.5042, 0.08333, 0.5042, 0.1667, 0.4667, 0.1667, 0.5042, 0.08333, 0.5292, 0.08333, 0.5292, 0.1667, 0.5042, 0.1667, 0.4667, 0.0, 0.5042, 0.0, 0.5042, 0.08333, 0.4667, 0.08333, 0.5042, 0.0, 0.5292, 0.0, 0.5292, 0.08333, 0.5042, 0.08333, 0.4667, 0.75, 0.5042, 0.75, 0.5042, 0.8312, 0.4667, 0.8312, 0.5042, 0.75, 0.5292, 0.75, 0.5292, 0.8312, 0.5042, 0.8312, 0.4667, 0.375, 0.5042, 0.375, 0.5042, 0.4187, 0.4667, 0.4187, 0.5042, 0.375, 0.5292, 0.375, 0.5292, 0.4187, 0.5042, 0.4187, 0.4667, 0.25, 0.5042, 0.25, 0.5042, 0.3313, 0.4667, 0.3313, 0.5042, 0.25, 0.5292, 0.25, 0.5292, 0.3313, 0.5042, 0.3313, 0.4667, 0.875, 0.5042, 0.875, 0.5042, 0.9187, 0.4667, 0.9188, 0.5042, 0.875, 0.5292, 0.875, 0.5292, 0.9188, 0.5042, 0.9187, 0.4667, 0.1667, 0.5042, 0.1667, 0.5042, 0.25, 0.4667, 0.25, 0.5042, 0.1667, 0.5292, 0.1667, 0.5292, 0.25, 0.5042, 0.25, 0.4667, 0.4187, 0.5042, 0.4187, 0.5042, 0.5, 0.4667, 0.5, 0.5042, 0.4187, 0.5292, 0.4187, 0.5292, 0.5, 0.5042, 0.5, 0.4667, 0.6667, 0.5042, 0.6667, 0.5042, 0.75, 0.4667, 0.75, 0.5042, 0.6667, 0.5292, 0.6667, 0.5292, 0.75, 0.5042, 0.75, 0.4667, 0.9188, 0.5042, 0.9187, 0.5042, 1.0, 0.4667, 1.0, 0.5042, 0.9187, 0.5292, 0.9188, 0.5292, 1.0, 0.5042, 1.0, 0.4667, 0.8312, 0.5042, 0.8312, 0.5042, 0.875, 0.4667, 0.875, 0.5042, 0.8312, 0.5292, 0.8312, 0.5292, 0.875, 0.5042, 0.875, 0.4667, 0.3313, 0.5042, 0.3313, 0.5042, 0.375, 0.4667, 0.375, 0.5042, 0.3313, 0.5292, 0.3313, 0.5292, 0.375, 0.5042, 0.375, 0.625, 0.08333, 0.5417, 0.08333, 0.5417, 1.0, 0.5417, 0.6667, 0.625, 0.6667, 0.5417, 0.75, 0.5417, 0.75, 0.625, 0.6667, 0.625, 0.8312])
me_cube_003.use_mirror_x = True
me_cube_003.update()
me_cube_004 = bpy.data.meshes.new('Cube.004')
me_cube_004.from_pydata([(-4.4, -0.3788, -1.223), (-4.402, -0.3788, 0.3788), (-4.398, 1.223, -1.223), (-4.4, 1.223, 0.3788), (1.0, -0.5845, -1.416), (1.998, -1.009, 1.009), (2.002, 1.557, -1.557), (1.0, 1.698, 0.8673), (-9.706, 0.1105, -0.7471), (-9.707, -0.03088, 0.2289), (-9.704, 1.087, -0.8885), (-9.706, 0.9451, 0.08745), (-4.414, -0.3633, -1.208), (-4.416, -0.3633, 0.3633), (-4.412, 1.208, -1.208), (-4.414, 1.208, 0.3633), (-3.214, 0.4209, -0.4209), (-5.7, 0.4239, -0.4239), (3.2, 0.4135, -0.4135), (-11.91, 0.2719, -0.5907), (-11.89, -0.02509, 0.2231), (-11.85, 1.216, -1.018), (-11.89, 0.9443, 0.08166), (-9.706, 0.1139, -0.7438), (-9.707, -0.02757, 0.2256), (-9.705, 1.083, -0.8852), (-9.706, 0.9418, 0.08414), (-10.68, 1.14, -0.9417), (-10.72, 0.9148, 0.05462), (-10.72, 0.1999, -0.6602), (-10.72, -0.02633, 0.2243), (-11.89, 0.4574, 0.1527), (-10.72, 0.04438, -0.2604), (-11.89, 0.04531, -0.2594), (-10.72, 0.4584, 0.1536), (-11.56, 1.197, -0.9989), (-11.7, -0.0254, 0.2234), (-11.6, 0.9015, 0.03954), (-11.62, 0.2716, -0.5904), (-11.6, 0.4577, 0.1529), (-11.6, 0.04508, -0.2597), (-11.1, 0.2224, 0.3896), (-11.02, -0.2567, 0.4547), (-11.1, -0.1916, -0.02438), (-11.56, -0.3957, 0.5936), (-11.68, 0.01107, 0.5995), (-11.58, -0.4015, 0.1869), (-12.24, -0.45, 0.2354), (-12.22, -0.4441, 0.6421), (-12.24, -0.03742, 0.648), (-12.26, -0.07388, 0.2719), (-12.92, -0.4896, 0.275), (-13.0, -0.4838, 0.6818), (-13.02, -0.07704, 0.6876), (-13.04, -0.1135, 0.3115), (-13.85, 1.237, -1.039), (-13.89, 0.3905, -0.5137), (-13.89, 0.1853, -0.161), (-13.89, -0.004316, 0.2023), (-13.89, 0.3873, 0.04098), (-13.89, 0.7824, -0.1218), (-8.806, 0.5278, -0.3298)], [], [(3, 2, 17), (2, 3, 7, 6), (7, 5, 18), (4, 5, 1, 0), (2, 6, 4, 0), (7, 3, 1, 5), (8, 9, 11, 10), (10, 11, 15, 14), (15, 13, 16), (12, 13, 9, 8), (10, 14, 12, 8), (15, 11, 9, 13), (12, 14, 16), (14, 15, 16), (13, 12, 16), (0, 1, 17), (1, 3, 17), (2, 0, 17), (4, 6, 18), (6, 7, 18), (5, 4, 18), (31, 22, 60, 59), (27, 28, 26, 25), (26, 24, 61), (38, 40, 33, 19), (27, 25, 23, 29), (37, 22, 31, 39), (26, 28, 34, 30, 24), (35, 27, 29, 38), (23, 24, 30, 32, 29), (35, 37, 28, 27), (39, 31, 20, 36), (36, 46, 47, 50), (33, 20, 58, 57), (33, 40, 36, 20), (30, 34, 41, 42), (21, 22, 37, 35), (21, 35, 38, 19), (28, 37, 39, 34), (29, 32, 40, 38), (46, 43, 42, 44), (41, 45, 44, 42), (32, 30, 42, 43), (40, 32, 43, 46), (36, 40, 46), (34, 39, 45, 41), (39, 36, 45), (44, 45, 49, 48), (48, 49, 53, 52), (49, 50, 54, 53), (46, 44, 48, 47), (45, 36, 50, 49), (54, 52, 53), (52, 54, 51), (50, 47, 51, 54), (47, 48, 52, 51), (56, 57, 59, 60), (59, 57, 58), (19, 33, 57, 56), (21, 19, 56, 55), (20, 31, 59, 58), (22, 21, 55, 60), (55, 56, 60), (23, 25, 61), (25, 26, 61), (24, 23, 61)])
_uv = me_cube_004.uv_layers.new(name='UVMap')
_uv.uv.foreach_set('vector', [0.625, 0.25, 0.375, 0.25, 0.5, 0.125, 0.375, 0.25, 0.625, 0.25, 0.625, 0.5, 0.375, 0.5, 0.625, 0.5, 0.625, 0.75, 0.5, 0.625, 0.375, 0.75, 0.625, 0.75, 0.625, 1.0, 0.375, 1.0, 0.125, 0.5, 0.375, 0.5, 0.375, 0.75, 0.125, 0.75, 0.625, 0.5, 0.875, 0.5, 0.875, 0.75, 0.625, 0.75, 0.375, 0.0, 0.625, 0.0, 0.625, 0.25, 0.375, 0.25, 0.375, 0.25, 0.625, 0.25, 0.625, 0.5, 0.375, 0.5, 0.625, 0.5, 0.625, 0.75, 0.5, 0.625, 0.375, 0.75, 0.625, 0.75, 0.625, 1.0, 0.375, 1.0, 0.125, 0.5, 0.375, 0.5, 0.375, 0.75, 0.125, 0.75, 0.625, 0.5, 0.875, 0.5, 0.875, 0.75, 0.625, 0.75, 0.375, 0.75, 0.375, 0.5, 0.5, 0.625, 0.375, 0.5, 0.625, 0.5, 0.5, 0.625, 0.625, 0.75, 0.375, 0.75, 0.5, 0.625, 0.375, 0.0, 0.625, 0.0, 0.5, 0.125, 0.625, 0.0, 0.625, 0.25, 0.5, 0.125, 0.375, 0.25, 0.375, 0.0, 0.5, 0.125, 0.375, 0.75, 0.375, 0.5, 0.5, 0.625, 0.375, 0.5, 0.625, 0.5, 0.5, 0.625, 0.625, 0.75, 0.375, 0.75, 0.5, 0.625, 0.875, 0.6256, 0.875, 0.5, 0.875, 0.5, 0.875, 0.6256, 0.375, 0.375, 0.625, 0.375, 0.625, 0.5, 0.375, 0.5, 0.625, 0.5, 0.625, 0.75, 0.5, 0.625, 0.375, 0.9688, 0.5004, 0.9688, 0.5006, 1.0, 0.375, 1.0, 0.25, 0.5, 0.375, 0.5, 0.375, 0.75, 0.25, 0.75, 0.8438, 0.5, 0.875, 0.5, 0.875, 0.6256, 0.8438, 0.6254, 0.625, 0.5, 0.75, 0.5, 0.75, 0.625, 0.75, 0.75, 0.625, 0.75, 0.1562, 0.5, 0.25, 0.5, 0.25, 0.75, 0.1562, 0.75, 0.375, 0.75, 0.625, 0.75, 0.625, 0.875, 0.5, 0.875, 0.375, 0.875, 0.375, 0.2812, 0.625, 0.2812, 0.625, 0.375, 0.375, 0.375, 0.8438, 0.6254, 0.875, 0.6256, 0.875, 0.75, 0.8438, 0.75, 0.625, 0.9688, 0.5004, 0.9688, 0.5004, 0.9688, 0.625, 0.9688, 0.5006, 1.0, 0.625, 1.0, 0.625, 1.0, 0.5006, 1.0, 0.5006, 1.0, 0.5004, 0.9688, 0.625, 0.9688, 0.625, 1.0, 0.75, 0.75, 0.75, 0.625, 0.75, 0.625, 0.75, 0.75, 0.375, 0.25, 0.625, 0.25, 0.625, 0.2812, 0.375, 0.2812, 0.125, 0.5, 0.1562, 0.5, 0.1562, 0.75, 0.125, 0.75, 0.75, 0.5, 0.8438, 0.5, 0.8438, 0.6254, 0.75, 0.625, 0.375, 0.875, 0.5, 0.875, 0.5004, 0.9688, 0.375, 0.9688, 0.5004, 0.9688, 0.5, 0.875, 0.625, 0.875, 0.625, 0.9688, 0.75, 0.625, 0.8438, 0.6254, 0.8438, 0.75, 0.75, 0.75, 0.5, 0.875, 0.625, 0.875, 0.625, 0.875, 0.5, 0.875, 0.5004, 0.9688, 0.5, 0.875, 0.5, 0.875, 0.5004, 0.9688, 0.625, 0.9688, 0.5004, 0.9688, 0.5004, 0.9688, 0.75, 0.625, 0.8438, 0.6254, 0.8438, 0.6254, 0.75, 0.625, 0.8438, 0.6254, 0.8438, 0.75, 0.8438, 0.6254, 0.8438, 0.75, 0.8438, 0.6254, 0.8438, 0.6254, 0.8438, 0.75, 0.8438, 0.75, 0.8438, 0.6254, 0.8438, 0.6254, 0.8438, 0.75, 0.8438, 0.6254, 0.8438, 0.75, 0.8438, 0.75, 0.8438, 0.6254, 0.5004, 0.9688, 0.625, 0.9688, 0.625, 0.9688, 0.5004, 0.9688, 0.8438, 0.6254, 0.8438, 0.75, 0.8438, 0.75, 0.8438, 0.6254, 0.8438, 0.75, 0.8438, 0.75, 0.8438, 0.6254, 0.625, 0.9688, 0.625, 0.9688, 0.5004, 0.9688, 0.625, 0.9688, 0.5004, 0.9688, 0.5004, 0.9688, 0.625, 0.9688, 0.5004, 0.9688, 0.625, 0.9688, 0.625, 0.9688, 0.5004, 0.9688, 0.375, 0.0, 0.5006, 0.0, 0.625, 0.1244, 0.625, 0.25, 0.625, 0.1244, 0.5006, 0.0, 0.625, 0.0, 0.375, 1.0, 0.5006, 1.0, 0.5006, 1.0, 0.375, 1.0, 0.125, 0.5, 0.125, 0.75, 0.125, 0.75, 0.125, 0.5, 0.875, 0.75, 0.875, 0.6256, 0.875, 0.6256, 0.875, 0.75, 0.625, 0.25, 0.375, 0.25, 0.375, 0.25, 0.625, 0.25, 0.375, 0.25, 0.375, 0.0, 0.625, 0.25, 0.375, 0.75, 0.375, 0.5, 0.5, 0.625, 0.375, 0.5, 0.625, 0.5, 0.5, 0.625, 0.625, 0.75, 0.375, 0.75, 0.5, 0.625])
me_cube_004.update()
arm_armature_001 = bpy.data.armatures.new('Armature.001')  # bones are not reproduced

# ---- objects
ob_empty = bpy.data.objects.new('Empty', None)
ob_empty_001 = bpy.data.objects.new('Empty.001', None)
ob_human_rig = bpy.data.objects.new('human_rig', arm_armature_001)
ob_cube_001 = bpy.data.objects.new('Cube.001', me_cube)
ob_cube_002 = bpy.data.objects.new('Cube.002', me_cube_002)
ob_cube_003 = bpy.data.objects.new('Cube.003', me_cube_003)
ob_cube_004 = bpy.data.objects.new('Cube.004', me_cube_004)

# ---- transforms, parenting, visibility, modifiers, constraints
ob_empty.location = (1.0, 0.65, 1.0)
ob_empty.rotation_euler = (1.571, -0.0, 4.712)
ob_empty.empty_display_type = 'IMAGE'
ob_empty.empty_display_size = 3.51
ob_empty.empty_image_offset = (-0.2877, -0.5)
ob_empty_001.location = (-0.292, -0.995, 1.0)
ob_empty_001.rotation_euler = (1.571, -0.0, 3.142)
ob_empty_001.empty_display_type = 'IMAGE'
ob_empty_001.empty_display_size = 3.51
ob_empty_001.empty_image_offset = (-0.2877, -0.5)
ob_human_rig.location = (0.0, 0.0, 0.0)
ob_cube_001.location = (0.0, 0.0, 0.0)
ob_cube_001.scale = (0.05, 0.05, 0.05)
ob_cube_002.location = (-0.24, 0.0, 1.53)
ob_cube_002.rotation_euler = (0.7854, -0.0, 0.0)
ob_cube_002.scale = (0.05, 0.05, 0.05)
ob_cube_003.location = (0.0, 0.0, 1.81)
ob_cube_003.scale = (0.11, 0.11, 0.11)
ob_cube_003.use_mesh_mirror_x = True
ob_cube_004.location = (0.24, 0.0, 1.53)
ob_cube_004.rotation_euler = (0.7854, -0.0, 0.0)
ob_cube_004.scale = (-0.05, 0.05, 0.05)

# ---- collection membership
col_collection.objects.link(ob_empty)
col_collection.objects.link(ob_empty_001)
col_collection.objects.link(ob_human_rig)
col_collection.objects.link(ob_cube_001)
col_collection.objects.link(ob_cube_002)
col_collection.objects.link(ob_cube_003)
col_collection.objects.link(ob_cube_004)

# ---- scene / render settings (as saved in the file)
scene.frame_start = 1; scene.frame_end = 250; scene.frame_set(1)
scene.render.engine = 'BLENDER_EEVEE_NEXT'
scene.cycles.sampling_pattern = 'TABULATED_SOBOL'
bpy.context.view_layer.update()

# ---- added for rendering (the .blend has no active camera and no usable light): camera, sun
cam_auto = bpy.data.cameras.new('AutoCamera')
cam_auto.lens = 50.0
cam_auto.sensor_width = 36.0
cam_auto.clip_end = 1000.0
ob_auto_camera = bpy.data.objects.new('AutoCamera', cam_auto)
scene.collection.objects.link(ob_auto_camera)
ob_auto_camera.location = (2.49253, -3.0177, 2.94814)
ob_auto_camera.rotation_euler = (1.09748, -7.21219e-08, 0.694738)
scene.camera = ob_auto_camera
light_auto_sun = bpy.data.lights.new('AutoSun', 'SUN')
light_auto_sun.energy = 3.0
light_auto_sun.angle = 0.0523599
ob_auto_sun = bpy.data.objects.new('AutoSun', light_auto_sun)
scene.collection.objects.link(ob_auto_sun)
ob_auto_sun.rotation_euler = (0.872665, 0.174533, 0.523599)
bpy.context.view_layer.update()
